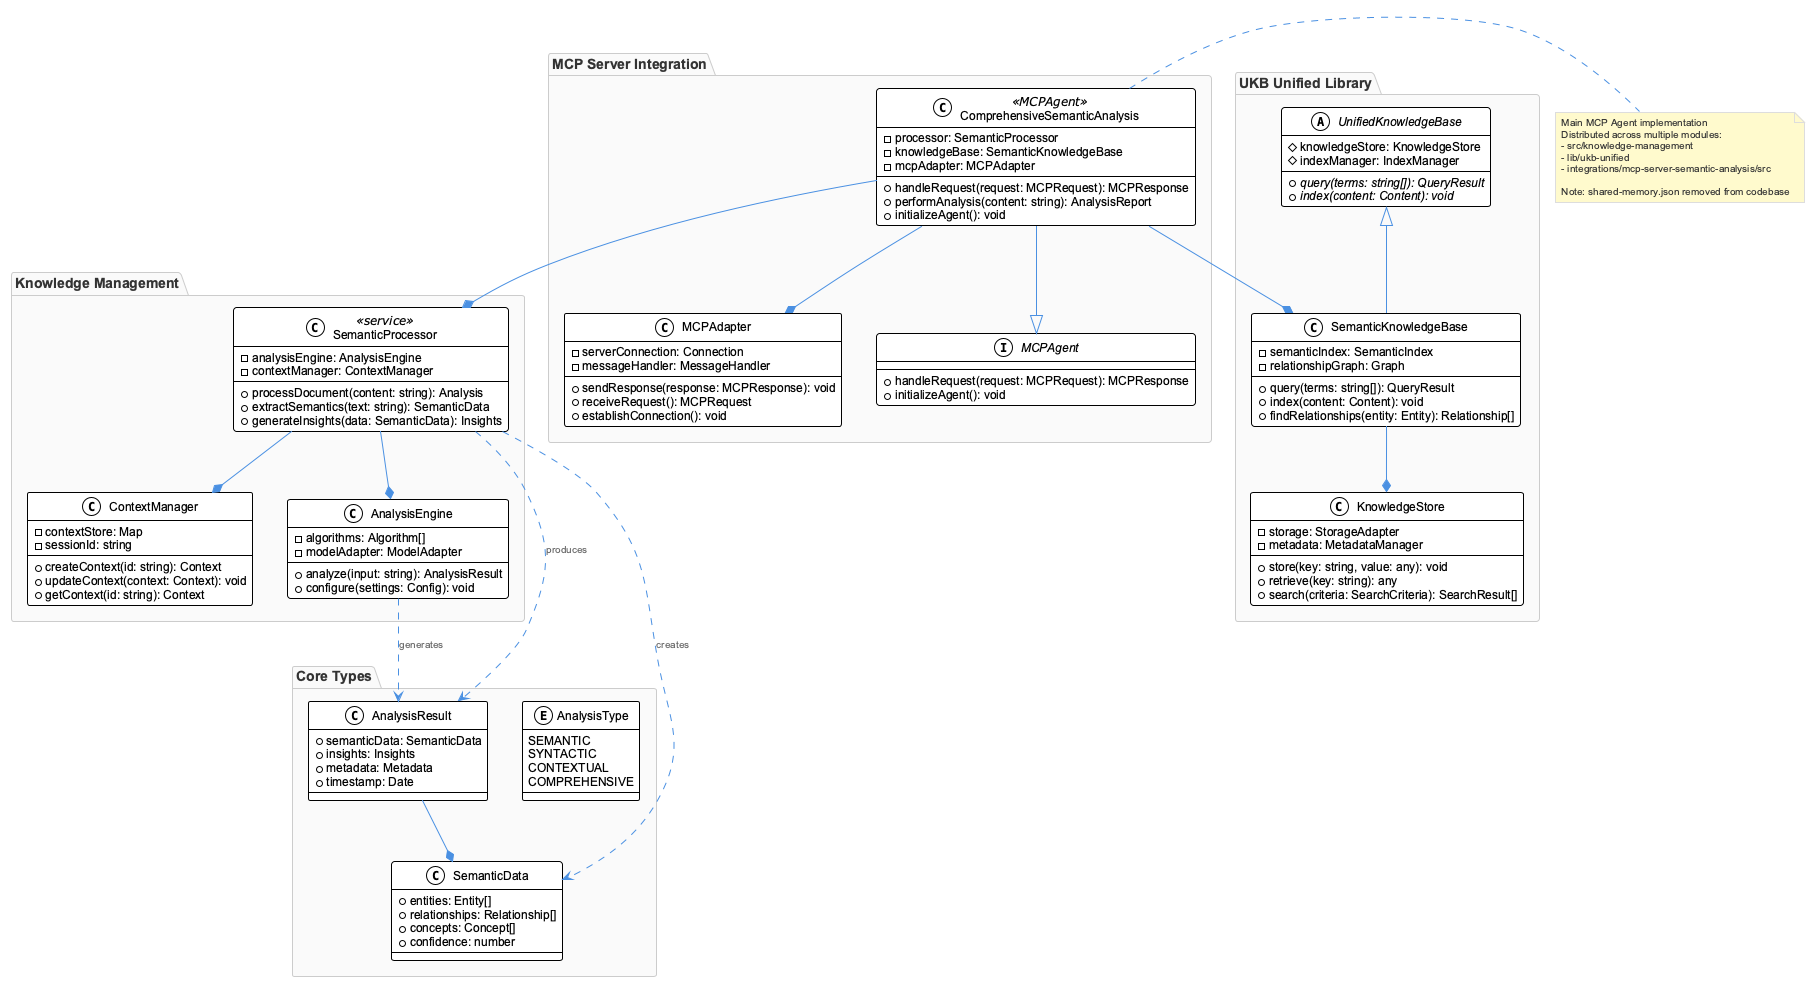

The diagram above was rendered by PlantUML. Its source (embedded in the PNG):
@startuml
!include /Users/q284340/Agentic/coding/docs/puml/_standard-style.puml

package "Knowledge Management" {
    class SemanticProcessor <<service>> {
        -analysisEngine: AnalysisEngine
        -contextManager: ContextManager
        +processDocument(content: string): Analysis
        +extractSemantics(text: string): SemanticData
        +generateInsights(data: SemanticData): Insights
    }
    
    class ContextManager {
        -contextStore: Map
        -sessionId: string
        +createContext(id: string): Context
        +updateContext(context: Context): void
        +getContext(id: string): Context
    }
    
    class AnalysisEngine {
        -algorithms: Algorithm[]
        -modelAdapter: ModelAdapter
        +analyze(input: string): AnalysisResult
        +configure(settings: Config): void
    }
}

package "UKB Unified Library" {
    abstract class UnifiedKnowledgeBase {
        #knowledgeStore: KnowledgeStore
        #indexManager: IndexManager
        +{abstract} query(terms: string[]): QueryResult
        +{abstract} index(content: Content): void
    }
    
    class SemanticKnowledgeBase extends UnifiedKnowledgeBase {
        -semanticIndex: SemanticIndex
        -relationshipGraph: Graph
        +query(terms: string[]): QueryResult
        +index(content: Content): void
        +findRelationships(entity: Entity): Relationship[]
    }
    
    class KnowledgeStore {
        -storage: StorageAdapter
        -metadata: MetadataManager
        +store(key: string, value: any): void
        +retrieve(key: string): any
        +search(criteria: SearchCriteria): SearchResult[]
    }
}

package "MCP Server Integration" {
    class ComprehensiveSemanticAnalysis <<MCPAgent>> {
        -processor: SemanticProcessor
        -knowledgeBase: SemanticKnowledgeBase
        -mcpAdapter: MCPAdapter
        +handleRequest(request: MCPRequest): MCPResponse
        +performAnalysis(content: string): AnalysisReport
        +initializeAgent(): void
    }
    
    class MCPAdapter {
        -serverConnection: Connection
        -messageHandler: MessageHandler
        +sendResponse(response: MCPResponse): void
        +receiveRequest(): MCPRequest
        +establishConnection(): void
    }
    
    interface MCPAgent {
        +handleRequest(request: MCPRequest): MCPResponse
        +initializeAgent(): void
    }
}

package "Core Types" {
    class SemanticData {
        +entities: Entity[]
        +relationships: Relationship[]
        +concepts: Concept[]
        +confidence: number
    }
    
    class AnalysisResult {
        +semanticData: SemanticData
        +insights: Insights
        +metadata: Metadata
        +timestamp: Date
    }
    
    enum AnalysisType {
        SEMANTIC
        SYNTACTIC
        CONTEXTUAL
        COMPREHENSIVE
    }
}

' Relationships
ComprehensiveSemanticAnalysis --|> MCPAgent
ComprehensiveSemanticAnalysis --* SemanticProcessor
ComprehensiveSemanticAnalysis --* SemanticKnowledgeBase
ComprehensiveSemanticAnalysis --* MCPAdapter

SemanticProcessor --* ContextManager
SemanticProcessor --* AnalysisEngine
SemanticProcessor ..> SemanticData : creates
SemanticProcessor ..> AnalysisResult : produces

SemanticKnowledgeBase --* KnowledgeStore
AnalysisEngine ..> AnalysisResult : generates
AnalysisResult --* SemanticData

note right of ComprehensiveSemanticAnalysis
  Main MCP Agent implementation
  Distributed across multiple modules:
  - src/knowledge-management
  - lib/ukb-unified  
  - integrations/mcp-server-semantic-analysis/src
  
  Note: shared-memory.json removed from codebase
end note

@enduml